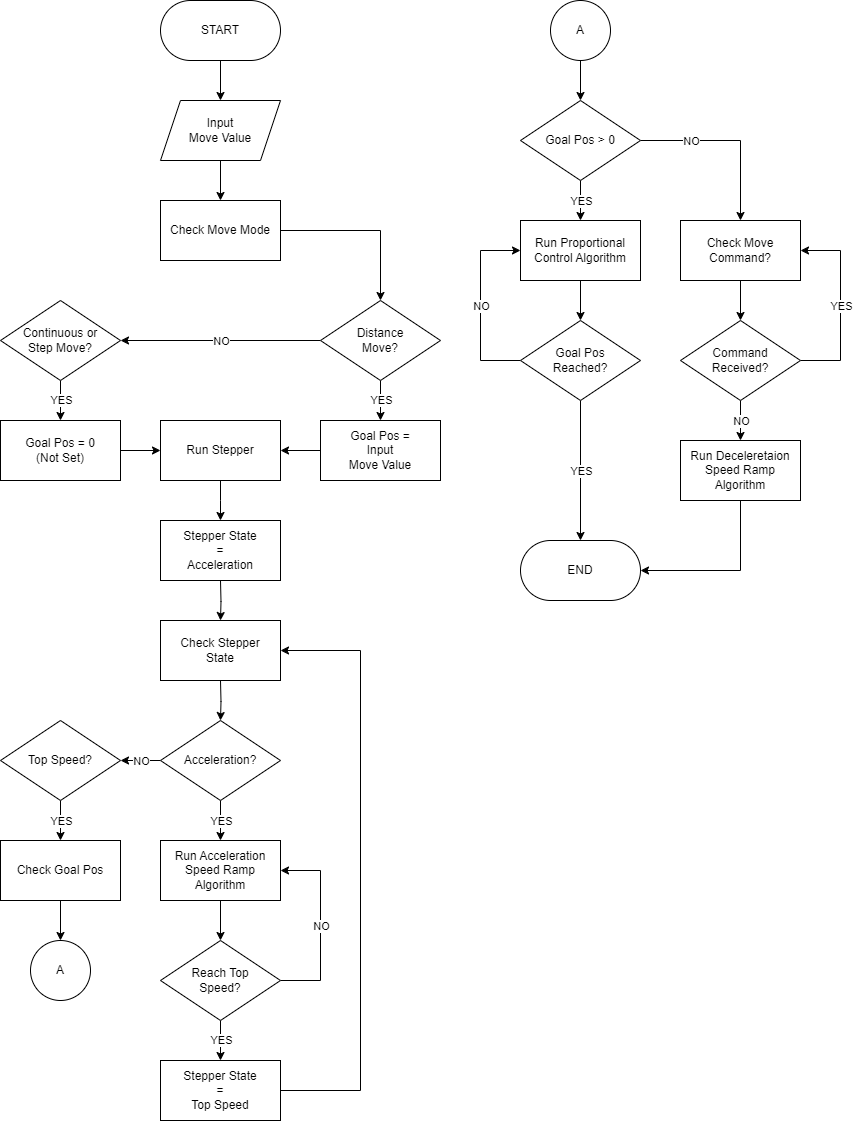

The diagram above was exported from draw.io. Its source (the exported page's mxGraphModel, read from the mxfile embedded in the PNG):
<mxGraphModel dx="1313" dy="776" grid="1" gridSize="10" guides="1" tooltips="1" connect="1" arrows="1" fold="1" page="1" pageScale="1" pageWidth="920" pageHeight="1200" math="0" shadow="0">
  <root>
    <mxCell id="0" />
    <mxCell id="1" parent="0" />
    <mxCell id="rP-qLgDW8zgfuMnJKmRm-2" value="" style="edgeStyle=orthogonalEdgeStyle;rounded=0;orthogonalLoop=1;jettySize=auto;html=1;" parent="1" source="HkpwJQsaAnOeBxk_kq1C-1" target="IsLd0yjT-gGz9d05Ehw5-10" edge="1">
      <mxGeometry relative="1" as="geometry" />
    </mxCell>
    <mxCell id="HkpwJQsaAnOeBxk_kq1C-1" value="START" style="rounded=1;whiteSpace=wrap;html=1;arcSize=50;" parent="1" vertex="1">
      <mxGeometry x="200" y="40" width="120" height="60" as="geometry" />
    </mxCell>
    <mxCell id="IsLd0yjT-gGz9d05Ehw5-6" value="" style="edgeStyle=orthogonalEdgeStyle;rounded=0;orthogonalLoop=1;jettySize=auto;html=1;" parent="1" source="hGthKTDqugt5u-QYH4gw-1" target="IsLd0yjT-gGz9d05Ehw5-4" edge="1">
      <mxGeometry relative="1" as="geometry" />
    </mxCell>
    <mxCell id="hGthKTDqugt5u-QYH4gw-1" value="Check Move Mode" style="rounded=0;whiteSpace=wrap;html=1;" parent="1" vertex="1">
      <mxGeometry x="200" y="240" width="120" height="60" as="geometry" />
    </mxCell>
    <mxCell id="rP-qLgDW8zgfuMnJKmRm-59" value="" style="edgeStyle=orthogonalEdgeStyle;rounded=0;orthogonalLoop=1;jettySize=auto;html=1;" parent="1" source="IsLd0yjT-gGz9d05Ehw5-3" edge="1">
      <mxGeometry relative="1" as="geometry">
        <mxPoint x="99.99999999999989" y="460.0000000000001" as="targetPoint" />
      </mxGeometry>
    </mxCell>
    <mxCell id="rP-qLgDW8zgfuMnJKmRm-67" value="YES" style="edgeLabel;html=1;align=center;verticalAlign=middle;resizable=0;points=[];" parent="rP-qLgDW8zgfuMnJKmRm-59" vertex="1" connectable="0">
      <mxGeometry relative="1" as="geometry">
        <mxPoint as="offset" />
      </mxGeometry>
    </mxCell>
    <mxCell id="IsLd0yjT-gGz9d05Ehw5-3" value="Continuous or&lt;br&gt;Step Move?" style="rhombus;whiteSpace=wrap;html=1;" parent="1" vertex="1">
      <mxGeometry x="40" y="340" width="120" height="80" as="geometry" />
    </mxCell>
    <mxCell id="IsLd0yjT-gGz9d05Ehw5-7" value="" style="edgeStyle=orthogonalEdgeStyle;rounded=0;orthogonalLoop=1;jettySize=auto;html=1;entryX=1;entryY=0.5;entryDx=0;entryDy=0;" parent="1" source="IsLd0yjT-gGz9d05Ehw5-4" target="IsLd0yjT-gGz9d05Ehw5-3" edge="1">
      <mxGeometry relative="1" as="geometry">
        <mxPoint x="380" y="380" as="targetPoint" />
      </mxGeometry>
    </mxCell>
    <mxCell id="IsLd0yjT-gGz9d05Ehw5-8" value="NO" style="edgeLabel;html=1;align=center;verticalAlign=middle;resizable=0;points=[];" parent="IsLd0yjT-gGz9d05Ehw5-7" vertex="1" connectable="0">
      <mxGeometry relative="1" as="geometry">
        <mxPoint as="offset" />
      </mxGeometry>
    </mxCell>
    <mxCell id="rP-qLgDW8zgfuMnJKmRm-6" value="" style="edgeStyle=orthogonalEdgeStyle;rounded=0;orthogonalLoop=1;jettySize=auto;html=1;" parent="1" source="IsLd0yjT-gGz9d05Ehw5-4" edge="1">
      <mxGeometry relative="1" as="geometry">
        <mxPoint x="420" y="460" as="targetPoint" />
      </mxGeometry>
    </mxCell>
    <mxCell id="rP-qLgDW8zgfuMnJKmRm-68" value="YES" style="edgeLabel;html=1;align=center;verticalAlign=middle;resizable=0;points=[];" parent="rP-qLgDW8zgfuMnJKmRm-6" vertex="1" connectable="0">
      <mxGeometry relative="1" as="geometry">
        <mxPoint as="offset" />
      </mxGeometry>
    </mxCell>
    <mxCell id="IsLd0yjT-gGz9d05Ehw5-4" value="Distance&lt;div&gt;Move?&lt;/div&gt;" style="rhombus;whiteSpace=wrap;html=1;" parent="1" vertex="1">
      <mxGeometry x="360" y="340" width="120" height="80" as="geometry" />
    </mxCell>
    <mxCell id="rP-qLgDW8zgfuMnJKmRm-5" value="" style="edgeStyle=orthogonalEdgeStyle;rounded=0;orthogonalLoop=1;jettySize=auto;html=1;" parent="1" source="IsLd0yjT-gGz9d05Ehw5-10" target="hGthKTDqugt5u-QYH4gw-1" edge="1">
      <mxGeometry relative="1" as="geometry" />
    </mxCell>
    <mxCell id="IsLd0yjT-gGz9d05Ehw5-10" value="Input&lt;div&gt;Move Value&lt;/div&gt;" style="shape=parallelogram;perimeter=parallelogramPerimeter;whiteSpace=wrap;html=1;fixedSize=1;" parent="1" vertex="1">
      <mxGeometry x="200" y="140" width="120" height="60" as="geometry" />
    </mxCell>
    <mxCell id="rP-qLgDW8zgfuMnJKmRm-18" value="" style="edgeStyle=orthogonalEdgeStyle;rounded=0;orthogonalLoop=1;jettySize=auto;html=1;" parent="1" source="rP-qLgDW8zgfuMnJKmRm-7" edge="1">
      <mxGeometry relative="1" as="geometry">
        <mxPoint x="259.99999999999994" y="560" as="targetPoint" />
      </mxGeometry>
    </mxCell>
    <mxCell id="rP-qLgDW8zgfuMnJKmRm-7" value="Run Stepper" style="rounded=0;whiteSpace=wrap;html=1;" parent="1" vertex="1">
      <mxGeometry x="200" y="460" width="120" height="60" as="geometry" />
    </mxCell>
    <mxCell id="rP-qLgDW8zgfuMnJKmRm-20" value="" style="edgeStyle=orthogonalEdgeStyle;rounded=0;orthogonalLoop=1;jettySize=auto;html=1;" parent="1" source="rP-qLgDW8zgfuMnJKmRm-9" target="rP-qLgDW8zgfuMnJKmRm-15" edge="1">
      <mxGeometry relative="1" as="geometry" />
    </mxCell>
    <mxCell id="rP-qLgDW8zgfuMnJKmRm-57" value="YES" style="edgeLabel;html=1;align=center;verticalAlign=middle;resizable=0;points=[];" parent="rP-qLgDW8zgfuMnJKmRm-20" vertex="1" connectable="0">
      <mxGeometry relative="1" as="geometry">
        <mxPoint as="offset" />
      </mxGeometry>
    </mxCell>
    <mxCell id="rP-qLgDW8zgfuMnJKmRm-34" value="" style="edgeStyle=orthogonalEdgeStyle;rounded=0;orthogonalLoop=1;jettySize=auto;html=1;" parent="1" source="rP-qLgDW8zgfuMnJKmRm-9" target="rP-qLgDW8zgfuMnJKmRm-11" edge="1">
      <mxGeometry relative="1" as="geometry" />
    </mxCell>
    <mxCell id="rP-qLgDW8zgfuMnJKmRm-35" value="NO" style="edgeLabel;html=1;align=center;verticalAlign=middle;resizable=0;points=[];" parent="rP-qLgDW8zgfuMnJKmRm-34" vertex="1" connectable="0">
      <mxGeometry relative="1" as="geometry">
        <mxPoint as="offset" />
      </mxGeometry>
    </mxCell>
    <mxCell id="rP-qLgDW8zgfuMnJKmRm-9" value="Acceleration?" style="rhombus;whiteSpace=wrap;html=1;" parent="1" vertex="1">
      <mxGeometry x="199.99999999999994" y="760" width="120" height="80" as="geometry" />
    </mxCell>
    <mxCell id="rP-qLgDW8zgfuMnJKmRm-64" value="" style="edgeStyle=orthogonalEdgeStyle;rounded=0;orthogonalLoop=1;jettySize=auto;html=1;" parent="1" source="rP-qLgDW8zgfuMnJKmRm-11" target="rP-qLgDW8zgfuMnJKmRm-55" edge="1">
      <mxGeometry relative="1" as="geometry" />
    </mxCell>
    <mxCell id="ZX26EFGLwwQjxSuEqHB_-6" value="YES" style="edgeLabel;html=1;align=center;verticalAlign=middle;resizable=0;points=[];" vertex="1" connectable="0" parent="rP-qLgDW8zgfuMnJKmRm-64">
      <mxGeometry relative="1" as="geometry">
        <mxPoint as="offset" />
      </mxGeometry>
    </mxCell>
    <mxCell id="rP-qLgDW8zgfuMnJKmRm-11" value="Top Speed?" style="rhombus;whiteSpace=wrap;html=1;" parent="1" vertex="1">
      <mxGeometry x="40" y="760" width="120" height="80" as="geometry" />
    </mxCell>
    <mxCell id="rP-qLgDW8zgfuMnJKmRm-19" value="" style="edgeStyle=orthogonalEdgeStyle;rounded=0;orthogonalLoop=1;jettySize=auto;html=1;" parent="1" target="rP-qLgDW8zgfuMnJKmRm-9" edge="1">
      <mxGeometry relative="1" as="geometry">
        <mxPoint x="259.99999999999994" y="720" as="sourcePoint" />
      </mxGeometry>
    </mxCell>
    <mxCell id="rP-qLgDW8zgfuMnJKmRm-29" value="" style="edgeStyle=orthogonalEdgeStyle;rounded=0;orthogonalLoop=1;jettySize=auto;html=1;" parent="1" source="rP-qLgDW8zgfuMnJKmRm-15" target="rP-qLgDW8zgfuMnJKmRm-24" edge="1">
      <mxGeometry relative="1" as="geometry" />
    </mxCell>
    <mxCell id="rP-qLgDW8zgfuMnJKmRm-15" value="Run Acceleration Speed&amp;nbsp;&lt;span style=&quot;background-color: initial;&quot;&gt;Ramp Algorithm&lt;/span&gt;" style="rounded=0;whiteSpace=wrap;html=1;" parent="1" vertex="1">
      <mxGeometry x="199.99999999999994" y="880" width="120" height="60" as="geometry" />
    </mxCell>
    <mxCell id="rP-qLgDW8zgfuMnJKmRm-39" value="" style="edgeStyle=orthogonalEdgeStyle;rounded=0;orthogonalLoop=1;jettySize=auto;html=1;" parent="1" source="rP-qLgDW8zgfuMnJKmRm-16" target="rP-qLgDW8zgfuMnJKmRm-38" edge="1">
      <mxGeometry relative="1" as="geometry" />
    </mxCell>
    <mxCell id="rP-qLgDW8zgfuMnJKmRm-16" value="Run Proportional&lt;br&gt;Control Algorithm" style="rounded=0;whiteSpace=wrap;html=1;" parent="1" vertex="1">
      <mxGeometry x="560" y="260" width="120" height="60" as="geometry" />
    </mxCell>
    <mxCell id="rP-qLgDW8zgfuMnJKmRm-25" style="edgeStyle=orthogonalEdgeStyle;rounded=0;orthogonalLoop=1;jettySize=auto;html=1;exitX=1;exitY=0.5;exitDx=0;exitDy=0;entryX=1;entryY=0.5;entryDx=0;entryDy=0;" parent="1" source="rP-qLgDW8zgfuMnJKmRm-24" target="rP-qLgDW8zgfuMnJKmRm-15" edge="1">
      <mxGeometry relative="1" as="geometry">
        <Array as="points">
          <mxPoint x="359.99999999999994" y="1020" />
          <mxPoint x="359.99999999999994" y="910" />
        </Array>
      </mxGeometry>
    </mxCell>
    <mxCell id="rP-qLgDW8zgfuMnJKmRm-31" value="NO" style="edgeLabel;html=1;align=center;verticalAlign=middle;resizable=0;points=[];" parent="rP-qLgDW8zgfuMnJKmRm-25" vertex="1" connectable="0">
      <mxGeometry relative="1" as="geometry">
        <mxPoint as="offset" />
      </mxGeometry>
    </mxCell>
    <mxCell id="rP-qLgDW8zgfuMnJKmRm-28" value="" style="edgeStyle=orthogonalEdgeStyle;rounded=0;orthogonalLoop=1;jettySize=auto;html=1;" parent="1" source="rP-qLgDW8zgfuMnJKmRm-24" edge="1">
      <mxGeometry relative="1" as="geometry">
        <mxPoint x="260" y="1100.0000000000002" as="targetPoint" />
      </mxGeometry>
    </mxCell>
    <mxCell id="rP-qLgDW8zgfuMnJKmRm-30" value="YES" style="edgeLabel;html=1;align=center;verticalAlign=middle;resizable=0;points=[];" parent="rP-qLgDW8zgfuMnJKmRm-28" vertex="1" connectable="0">
      <mxGeometry relative="1" as="geometry">
        <mxPoint as="offset" />
      </mxGeometry>
    </mxCell>
    <mxCell id="rP-qLgDW8zgfuMnJKmRm-24" value="Reach Top&lt;br&gt;Speed?" style="rhombus;whiteSpace=wrap;html=1;" parent="1" vertex="1">
      <mxGeometry x="199.99999999999994" y="980" width="120" height="80" as="geometry" />
    </mxCell>
    <mxCell id="rP-qLgDW8zgfuMnJKmRm-33" style="edgeStyle=orthogonalEdgeStyle;rounded=0;orthogonalLoop=1;jettySize=auto;html=1;exitX=1;exitY=0.5;exitDx=0;exitDy=0;entryX=1;entryY=0.5;entryDx=0;entryDy=0;" parent="1" source="xkbtcu_oC4nYwoLATbio-6" target="rP-qLgDW8zgfuMnJKmRm-48" edge="1">
      <mxGeometry relative="1" as="geometry">
        <Array as="points">
          <mxPoint x="400" y="1130" />
          <mxPoint x="400" y="690" />
        </Array>
        <mxPoint x="310" y="1130.0000000000002" as="sourcePoint" />
      </mxGeometry>
    </mxCell>
    <mxCell id="rP-qLgDW8zgfuMnJKmRm-42" value="" style="edgeStyle=orthogonalEdgeStyle;rounded=0;orthogonalLoop=1;jettySize=auto;html=1;" parent="1" source="rP-qLgDW8zgfuMnJKmRm-38" target="rP-qLgDW8zgfuMnJKmRm-41" edge="1">
      <mxGeometry relative="1" as="geometry" />
    </mxCell>
    <mxCell id="ZX26EFGLwwQjxSuEqHB_-3" value="YES" style="edgeLabel;html=1;align=center;verticalAlign=middle;resizable=0;points=[];" vertex="1" connectable="0" parent="rP-qLgDW8zgfuMnJKmRm-42">
      <mxGeometry relative="1" as="geometry">
        <mxPoint as="offset" />
      </mxGeometry>
    </mxCell>
    <mxCell id="ZX26EFGLwwQjxSuEqHB_-4" style="edgeStyle=orthogonalEdgeStyle;rounded=0;orthogonalLoop=1;jettySize=auto;html=1;exitX=0;exitY=0.5;exitDx=0;exitDy=0;entryX=0;entryY=0.5;entryDx=0;entryDy=0;" edge="1" parent="1" source="rP-qLgDW8zgfuMnJKmRm-38" target="rP-qLgDW8zgfuMnJKmRm-16">
      <mxGeometry relative="1" as="geometry">
        <Array as="points">
          <mxPoint x="520" y="400" />
          <mxPoint x="520" y="290" />
        </Array>
      </mxGeometry>
    </mxCell>
    <mxCell id="ZX26EFGLwwQjxSuEqHB_-5" value="NO" style="edgeLabel;html=1;align=center;verticalAlign=middle;resizable=0;points=[];" vertex="1" connectable="0" parent="ZX26EFGLwwQjxSuEqHB_-4">
      <mxGeometry relative="1" as="geometry">
        <mxPoint as="offset" />
      </mxGeometry>
    </mxCell>
    <mxCell id="rP-qLgDW8zgfuMnJKmRm-38" value="Goal Pos&lt;br&gt;Reached?" style="rhombus;whiteSpace=wrap;html=1;" parent="1" vertex="1">
      <mxGeometry x="560" y="360" width="120" height="80" as="geometry" />
    </mxCell>
    <mxCell id="rP-qLgDW8zgfuMnJKmRm-41" value="END" style="rounded=1;whiteSpace=wrap;html=1;arcSize=50;" parent="1" vertex="1">
      <mxGeometry x="560" y="580" width="120" height="60" as="geometry" />
    </mxCell>
    <mxCell id="rP-qLgDW8zgfuMnJKmRm-48" value="Check Stepper&lt;br&gt;State" style="rounded=0;whiteSpace=wrap;html=1;" parent="1" vertex="1">
      <mxGeometry x="199.99999999999994" y="660" width="120" height="60" as="geometry" />
    </mxCell>
    <mxCell id="rP-qLgDW8zgfuMnJKmRm-51" value="" style="edgeStyle=orthogonalEdgeStyle;rounded=0;orthogonalLoop=1;jettySize=auto;html=1;" parent="1" target="rP-qLgDW8zgfuMnJKmRm-48" edge="1">
      <mxGeometry relative="1" as="geometry">
        <mxPoint x="260" y="620" as="sourcePoint" />
      </mxGeometry>
    </mxCell>
    <mxCell id="rP-qLgDW8zgfuMnJKmRm-66" value="" style="edgeStyle=orthogonalEdgeStyle;rounded=0;orthogonalLoop=1;jettySize=auto;html=1;" parent="1" source="rP-qLgDW8zgfuMnJKmRm-55" target="rP-qLgDW8zgfuMnJKmRm-65" edge="1">
      <mxGeometry relative="1" as="geometry" />
    </mxCell>
    <mxCell id="rP-qLgDW8zgfuMnJKmRm-55" value="Check Goal Pos" style="rounded=0;whiteSpace=wrap;html=1;" parent="1" vertex="1">
      <mxGeometry x="40" y="880" width="120" height="60" as="geometry" />
    </mxCell>
    <mxCell id="rP-qLgDW8zgfuMnJKmRm-70" value="" style="edgeStyle=orthogonalEdgeStyle;rounded=0;orthogonalLoop=1;jettySize=auto;html=1;" parent="1" source="rP-qLgDW8zgfuMnJKmRm-56" target="rP-qLgDW8zgfuMnJKmRm-16" edge="1">
      <mxGeometry relative="1" as="geometry" />
    </mxCell>
    <mxCell id="Fs1S5TbjM63By7E8PLj8-3" value="YES" style="edgeLabel;html=1;align=center;verticalAlign=middle;resizable=0;points=[];" parent="rP-qLgDW8zgfuMnJKmRm-70" vertex="1" connectable="0">
      <mxGeometry relative="1" as="geometry">
        <mxPoint as="offset" />
      </mxGeometry>
    </mxCell>
    <mxCell id="sVq6HHka7UAMoABR9ajM-7" style="edgeStyle=orthogonalEdgeStyle;rounded=0;orthogonalLoop=1;jettySize=auto;html=1;exitX=1;exitY=0.5;exitDx=0;exitDy=0;entryX=0.5;entryY=0;entryDx=0;entryDy=0;" parent="1" source="rP-qLgDW8zgfuMnJKmRm-56" target="sVq6HHka7UAMoABR9ajM-3" edge="1">
      <mxGeometry relative="1" as="geometry" />
    </mxCell>
    <mxCell id="Fs1S5TbjM63By7E8PLj8-2" value="NO" style="edgeLabel;html=1;align=center;verticalAlign=middle;resizable=0;points=[];" parent="sVq6HHka7UAMoABR9ajM-7" vertex="1" connectable="0">
      <mxGeometry relative="1" as="geometry">
        <mxPoint x="-40" as="offset" />
      </mxGeometry>
    </mxCell>
    <mxCell id="rP-qLgDW8zgfuMnJKmRm-56" value="Goal Pos &amp;gt; 0" style="rhombus;whiteSpace=wrap;html=1;" parent="1" vertex="1">
      <mxGeometry x="560" y="140" width="120" height="80" as="geometry" />
    </mxCell>
    <mxCell id="rP-qLgDW8zgfuMnJKmRm-65" value="A" style="ellipse;whiteSpace=wrap;html=1;aspect=fixed;" parent="1" vertex="1">
      <mxGeometry x="70" y="980" width="60" height="60" as="geometry" />
    </mxCell>
    <mxCell id="sVq6HHka7UAMoABR9ajM-1" value="" style="edgeStyle=orthogonalEdgeStyle;rounded=0;orthogonalLoop=1;jettySize=auto;html=1;" parent="1" source="rP-qLgDW8zgfuMnJKmRm-69" target="rP-qLgDW8zgfuMnJKmRm-56" edge="1">
      <mxGeometry relative="1" as="geometry" />
    </mxCell>
    <mxCell id="rP-qLgDW8zgfuMnJKmRm-69" value="A" style="ellipse;whiteSpace=wrap;html=1;aspect=fixed;" parent="1" vertex="1">
      <mxGeometry x="590" y="40" width="60" height="60" as="geometry" />
    </mxCell>
    <mxCell id="sVq6HHka7UAMoABR9ajM-2" value="" style="edgeStyle=orthogonalEdgeStyle;rounded=0;orthogonalLoop=1;jettySize=auto;html=1;" parent="1" source="sVq6HHka7UAMoABR9ajM-3" target="sVq6HHka7UAMoABR9ajM-5" edge="1">
      <mxGeometry relative="1" as="geometry" />
    </mxCell>
    <mxCell id="sVq6HHka7UAMoABR9ajM-3" value="Check Move Command?" style="rounded=0;whiteSpace=wrap;html=1;" parent="1" vertex="1">
      <mxGeometry x="720" y="260" width="120" height="60" as="geometry" />
    </mxCell>
    <mxCell id="Fs1S5TbjM63By7E8PLj8-4" style="edgeStyle=orthogonalEdgeStyle;rounded=0;orthogonalLoop=1;jettySize=auto;html=1;exitX=1;exitY=0.5;exitDx=0;exitDy=0;entryX=1;entryY=0.5;entryDx=0;entryDy=0;" parent="1" source="sVq6HHka7UAMoABR9ajM-5" target="sVq6HHka7UAMoABR9ajM-3" edge="1">
      <mxGeometry relative="1" as="geometry">
        <Array as="points">
          <mxPoint x="880" y="400" />
          <mxPoint x="880" y="290" />
        </Array>
      </mxGeometry>
    </mxCell>
    <mxCell id="Fs1S5TbjM63By7E8PLj8-5" value="YES" style="edgeLabel;html=1;align=center;verticalAlign=middle;resizable=0;points=[];" parent="Fs1S5TbjM63By7E8PLj8-4" vertex="1" connectable="0">
      <mxGeometry relative="1" as="geometry">
        <mxPoint as="offset" />
      </mxGeometry>
    </mxCell>
    <mxCell id="Fs1S5TbjM63By7E8PLj8-7" value="" style="edgeStyle=orthogonalEdgeStyle;rounded=0;orthogonalLoop=1;jettySize=auto;html=1;" parent="1" source="sVq6HHka7UAMoABR9ajM-5" target="Fs1S5TbjM63By7E8PLj8-6" edge="1">
      <mxGeometry relative="1" as="geometry" />
    </mxCell>
    <mxCell id="ZX26EFGLwwQjxSuEqHB_-2" value="NO" style="edgeLabel;html=1;align=center;verticalAlign=middle;resizable=0;points=[];" vertex="1" connectable="0" parent="Fs1S5TbjM63By7E8PLj8-7">
      <mxGeometry relative="1" as="geometry">
        <mxPoint as="offset" />
      </mxGeometry>
    </mxCell>
    <mxCell id="sVq6HHka7UAMoABR9ajM-5" value="Command&lt;br&gt;Received?" style="rhombus;whiteSpace=wrap;html=1;" parent="1" vertex="1">
      <mxGeometry x="720" y="360" width="120" height="80" as="geometry" />
    </mxCell>
    <mxCell id="Fs1S5TbjM63By7E8PLj8-9" style="edgeStyle=orthogonalEdgeStyle;rounded=0;orthogonalLoop=1;jettySize=auto;html=1;exitX=0.5;exitY=1;exitDx=0;exitDy=0;entryX=1;entryY=0.5;entryDx=0;entryDy=0;" parent="1" source="Fs1S5TbjM63By7E8PLj8-6" target="rP-qLgDW8zgfuMnJKmRm-41" edge="1">
      <mxGeometry relative="1" as="geometry" />
    </mxCell>
    <mxCell id="Fs1S5TbjM63By7E8PLj8-6" value="Run Deceleretaion Speed&amp;nbsp;&lt;span style=&quot;background-color: initial;&quot;&gt;Ramp Algorithm&lt;/span&gt;" style="rounded=0;whiteSpace=wrap;html=1;" parent="1" vertex="1">
      <mxGeometry x="720" y="480" width="120" height="60" as="geometry" />
    </mxCell>
    <mxCell id="xkbtcu_oC4nYwoLATbio-1" value="Stepper State&lt;div&gt;=&lt;/div&gt;&lt;div&gt;Acceleration&lt;/div&gt;" style="rounded=0;whiteSpace=wrap;html=1;" vertex="1" parent="1">
      <mxGeometry x="200" y="560" width="120" height="60" as="geometry" />
    </mxCell>
    <mxCell id="xkbtcu_oC4nYwoLATbio-3" value="" style="edgeStyle=orthogonalEdgeStyle;rounded=0;orthogonalLoop=1;jettySize=auto;html=1;" edge="1" parent="1" source="xkbtcu_oC4nYwoLATbio-2" target="rP-qLgDW8zgfuMnJKmRm-7">
      <mxGeometry relative="1" as="geometry" />
    </mxCell>
    <mxCell id="xkbtcu_oC4nYwoLATbio-2" value="Goal Pos = 0&lt;br&gt;(Not Set)" style="rounded=0;whiteSpace=wrap;html=1;" vertex="1" parent="1">
      <mxGeometry x="40" y="460" width="120" height="60" as="geometry" />
    </mxCell>
    <mxCell id="xkbtcu_oC4nYwoLATbio-5" value="" style="edgeStyle=orthogonalEdgeStyle;rounded=0;orthogonalLoop=1;jettySize=auto;html=1;" edge="1" parent="1" source="xkbtcu_oC4nYwoLATbio-4" target="rP-qLgDW8zgfuMnJKmRm-7">
      <mxGeometry relative="1" as="geometry" />
    </mxCell>
    <mxCell id="xkbtcu_oC4nYwoLATbio-4" value="Goal Pos =&lt;br&gt;Input&lt;div&gt;Move Value&lt;/div&gt;" style="rounded=0;whiteSpace=wrap;html=1;" vertex="1" parent="1">
      <mxGeometry x="360" y="460" width="120" height="60" as="geometry" />
    </mxCell>
    <mxCell id="xkbtcu_oC4nYwoLATbio-6" value="Stepper State&lt;div&gt;=&lt;/div&gt;&lt;div&gt;Top Speed&lt;/div&gt;" style="rounded=0;whiteSpace=wrap;html=1;" vertex="1" parent="1">
      <mxGeometry x="200" y="1100" width="120" height="60" as="geometry" />
    </mxCell>
  </root>
</mxGraphModel>